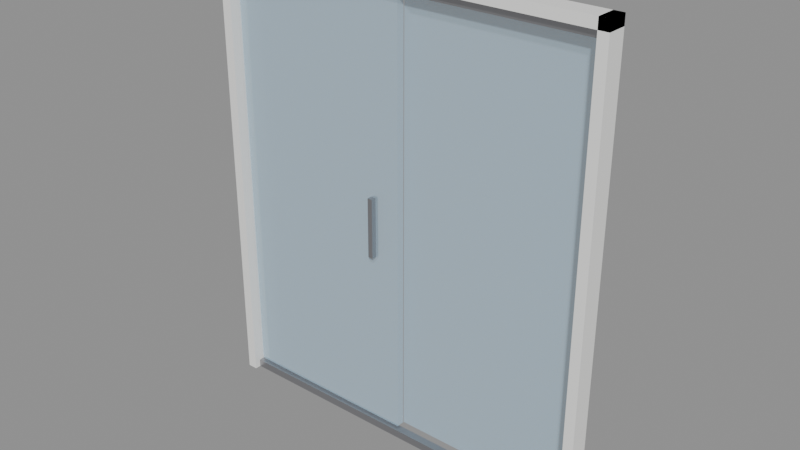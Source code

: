 # Source: mod_door_slide_double.blend  (saved by Blender 5.1.29; exported with 4.5.12 LTS)
import bpy
from mathutils import Matrix  # noqa: F401  (used for matrix-valued properties, if any)

bpy.ops.wm.read_factory_settings(use_empty=True)
scene = bpy.context.scene
scene.name = 'Scene'

# ---- materials (node trees are filled in below, after node groups)
mat_mat_frame = bpy.data.materials.new('mat_frame')
mat_mat_frame.diffuse_color = (0.94, 0.94, 0.92, 1.0)
mat_mat_metal = bpy.data.materials.new('mat_metal')
mat_mat_metal.diffuse_color = (0.4, 0.4, 0.42, 1.0)
mat_mat_glass = bpy.data.materials.new('mat_glass')
mat_mat_glass.surface_render_method = 'BLENDED'
mat_mat_glass.blend_method = 'BLEND'
mat_mat_glass.diffuse_color = (0.55, 0.78, 0.95, 0.35)

# ---- material node trees
mat_mat_frame.use_nodes = True; mat_mat_frame.node_tree.nodes.clear()
_N = mat_mat_frame.node_tree.nodes; _L = mat_mat_frame.node_tree.links
n0 = _N.new('ShaderNodeBsdfPrincipled'); n0.name = 'Principled BSDF'; n0.location = (-200, 100)
n0.inputs[0].default_value = (0.94, 0.94, 0.92, 1.0)
n0.inputs[2].default_value = 0.45
n1 = _N.new('ShaderNodeOutputMaterial'); n1.name = 'Material Output'; n1.location = (200, 100)
_L.new(n0.outputs[0], n1.inputs[0])
n1.is_active_output = True
mat_mat_metal.use_nodes = True; mat_mat_metal.node_tree.nodes.clear()
_N = mat_mat_metal.node_tree.nodes; _L = mat_mat_metal.node_tree.links
n0 = _N.new('ShaderNodeBsdfPrincipled'); n0.name = 'Principled BSDF'; n0.location = (-200, 100)
n0.inputs[0].default_value = (0.4, 0.4, 0.42, 1.0)
n0.inputs[1].default_value = 0.85
n0.inputs[2].default_value = 0.3
n1 = _N.new('ShaderNodeOutputMaterial'); n1.name = 'Material Output'; n1.location = (200, 100)
_L.new(n0.outputs[0], n1.inputs[0])
n1.is_active_output = True
mat_mat_glass.use_nodes = True; mat_mat_glass.node_tree.nodes.clear()
_N = mat_mat_glass.node_tree.nodes; _L = mat_mat_glass.node_tree.links
n0 = _N.new('ShaderNodeBsdfPrincipled'); n0.name = 'Principled BSDF'; n0.location = (-200, 100)
n0.inputs[0].default_value = (0.55, 0.78, 0.95, 1.0)
n0.inputs[2].default_value = 0.05
n0.inputs[4].default_value = 0.35
n1 = _N.new('ShaderNodeOutputMaterial'); n1.name = 'Material Output'; n1.location = (200, 100)
_L.new(n0.outputs[0], n1.inputs[0])
n1.is_active_output = True

# ---- meshes
me_frame_left_mesh = bpy.data.meshes.new('frame_left_mesh')
me_frame_left_mesh.from_pydata([(0.0, 0.0, 0.0), (0.05, 0.0, 0.0), (0.05, 0.1, 0.0), (0.0, 0.1, 0.0), (0.0, 0.0, 2.3), (0.05, 0.0, 2.3), (0.05, 0.1, 2.3), (0.0, 0.1, 2.3)], [], [(0, 3, 2, 1), (4, 5, 6, 7), (0, 1, 5, 4), (1, 2, 6, 5), (3, 7, 6, 2), (0, 4, 7, 3)])
_uv = me_frame_left_mesh.uv_layers.new(name='UVMap')
_uv.uv.foreach_set('vector', [0.0, 0.0, 0.0, 0.1, 0.05, 0.1, 0.05, 0.0, 0.0, 0.0, 0.05, 0.0, 0.05, 0.1, 0.0, 0.1, 0.0, 0.0, 0.05, 0.0, 0.05, 2.3, 0.0, 2.3, 0.0, 0.0, 0.1, 0.0, 0.1, 2.3, 0.0, 2.3, 0.0, 0.0, 0.0, 2.3, 0.05, 2.3, 0.05, 0.0, 0.0, 0.0, 0.0, 2.3, 0.1, 2.3, 0.1, 0.0])
me_frame_left_mesh.materials.append(mat_mat_frame)
me_frame_left_mesh.update()
me_frame_right_mesh = bpy.data.meshes.new('frame_right_mesh')
me_frame_right_mesh.from_pydata([(-0.05, 0.0, 0.0), (0.0, 0.0, 0.0), (0.0, 0.1, 0.0), (-0.05, 0.1, 0.0), (-0.05, 0.0, 2.3), (0.0, 0.0, 2.3), (0.0, 0.1, 2.3), (-0.05, 0.1, 2.3)], [], [(0, 3, 2, 1), (4, 5, 6, 7), (0, 1, 5, 4), (1, 2, 6, 5), (3, 7, 6, 2), (0, 4, 7, 3)])
_uv = me_frame_right_mesh.uv_layers.new(name='UVMap')
_uv.uv.foreach_set('vector', [-0.05, 0.0, -0.05, 0.1, 0.0, 0.1, 0.0, 0.0, -0.05, 0.0, 0.0, 0.0, 0.0, 0.1, -0.05, 0.1, -0.05, 0.0, 0.0, 0.0, 0.0, 2.3, -0.05, 2.3, 0.0, 0.0, 0.1, 0.0, 0.1, 2.3, 0.0, 2.3, -0.05, 0.0, -0.05, 2.3, 0.0, 2.3, 0.0, 0.0, 0.0, 0.0, 0.0, 2.3, 0.1, 2.3, 0.1, 0.0])
me_frame_right_mesh.materials.append(mat_mat_frame)
me_frame_right_mesh.update()
me_frame_top_mesh = bpy.data.meshes.new('frame_top_mesh')
me_frame_top_mesh.from_pydata([(0.0, 0.0, -0.05), (2.0, 0.0, -0.05), (2.0, 0.1, -0.05), (0.0, 0.1, -0.05), (0.0, 0.0, 0.0), (2.0, 0.0, 0.0), (2.0, 0.1, 0.0), (0.0, 0.1, 0.0)], [], [(0, 3, 2, 1), (4, 5, 6, 7), (0, 1, 5, 4), (1, 2, 6, 5), (3, 7, 6, 2), (0, 4, 7, 3)])
_uv = me_frame_top_mesh.uv_layers.new(name='UVMap')
_uv.uv.foreach_set('vector', [0.0, 0.0, 0.0, 0.1, 2.0, 0.1, 2.0, 0.0, 0.0, 0.0, 2.0, 0.0, 2.0, 0.1, 0.0, 0.1, 0.0, -0.05, 2.0, -0.05, 2.0, 0.0, 0.0, 0.0, 0.0, -0.05, 0.1, -0.05, 0.1, 0.0, 0.0, 0.0, 0.0, -0.05, 0.0, 0.0, 2.0, 0.0, 2.0, -0.05, 0.0, -0.05, 0.0, 0.0, 0.1, 0.0, 0.1, -0.05])
me_frame_top_mesh.materials.append(mat_mat_frame)
me_frame_top_mesh.update()
me_rail_top_mesh = bpy.data.meshes.new('rail_top_mesh')
me_rail_top_mesh.from_pydata([(0.0, 0.0, -0.04), (1.9, 0.0, -0.04), (1.9, 0.04, -0.04), (0.0, 0.04, -0.04), (0.0, 0.0, 0.0), (1.9, 0.0, 0.0), (1.9, 0.04, 0.0), (0.0, 0.04, 0.0)], [], [(0, 3, 2, 1), (4, 5, 6, 7), (0, 1, 5, 4), (1, 2, 6, 5), (3, 7, 6, 2), (0, 4, 7, 3)])
_uv = me_rail_top_mesh.uv_layers.new(name='UVMap')
_uv.uv.foreach_set('vector', [0.0, 0.0, 0.0, 0.04, 1.9, 0.04, 1.9, 0.0, 0.0, 0.0, 1.9, 0.0, 1.9, 0.04, 0.0, 0.04, 0.0, -0.04, 1.9, -0.04, 1.9, 0.0, 0.0, 0.0, 0.0, -0.04, 0.04, -0.04, 0.04, 0.0, 0.0, 0.0, 0.0, -0.04, 0.0, 0.0, 1.9, 0.0, 1.9, -0.04, 0.0, -0.04, 0.0, 0.0, 0.04, 0.0, 0.04, -0.04])
me_rail_top_mesh.materials.append(mat_mat_metal)
me_rail_top_mesh.update()
me_rail_bottom_mesh = bpy.data.meshes.new('rail_bottom_mesh')
me_rail_bottom_mesh.from_pydata([(0.0, 0.0, 0.0), (1.9, 0.0, 0.0), (1.9, 0.04, 0.0), (0.0, 0.04, 0.0), (0.0, 0.0, 0.04), (1.9, 0.0, 0.04), (1.9, 0.04, 0.04), (0.0, 0.04, 0.04)], [], [(0, 3, 2, 1), (4, 5, 6, 7), (0, 1, 5, 4), (1, 2, 6, 5), (3, 7, 6, 2), (0, 4, 7, 3)])
_uv = me_rail_bottom_mesh.uv_layers.new(name='UVMap')
_uv.uv.foreach_set('vector', [0.0, 0.0, 0.0, 0.04, 1.9, 0.04, 1.9, 0.0, 0.0, 0.0, 1.9, 0.0, 1.9, 0.04, 0.0, 0.04, 0.0, 0.0, 1.9, 0.0, 1.9, 0.04, 0.0, 0.04, 0.0, 0.0, 0.04, 0.0, 0.04, 0.04, 0.0, 0.04, 0.0, 0.0, 0.0, 0.04, 1.9, 0.04, 1.9, 0.0, 0.0, 0.0, 0.0, 0.04, 0.04, 0.04, 0.04, 0.0])
me_rail_bottom_mesh.materials.append(mat_mat_metal)
me_rail_bottom_mesh.update()
me_leaf_main_mesh = bpy.data.meshes.new('leaf_main_mesh')
me_leaf_main_mesh.from_pydata([(0.0, 0.0, 0.0), (0.94, 0.0, 0.0), (0.94, 0.04, 0.0), (0.0, 0.04, 0.0), (0.0, 0.0, 2.15), (0.94, 0.0, 2.15), (0.94, 0.04, 2.15), (0.0, 0.04, 2.15)], [], [(0, 3, 2, 1), (4, 5, 6, 7), (0, 1, 5, 4), (1, 2, 6, 5), (3, 7, 6, 2), (0, 4, 7, 3)])
_uv = me_leaf_main_mesh.uv_layers.new(name='UVMap')
_uv.uv.foreach_set('vector', [0.0, 0.0, 0.0, 0.04, 0.94, 0.04, 0.94, 0.0, 0.0, 0.0, 0.94, 0.0, 0.94, 0.04, 0.0, 0.04, 0.0, 0.0, 0.94, 0.0, 0.94, 2.15, 0.0, 2.15, 0.0, 0.0, 0.04, 0.0, 0.04, 2.15, 0.0, 2.15, 0.0, 0.0, 0.0, 2.15, 0.94, 2.15, 0.94, 0.0, 0.0, 0.0, 0.0, 2.15, 0.04, 2.15, 0.04, 0.0])
me_leaf_main_mesh.materials.append(mat_mat_glass)
me_leaf_main_mesh.update()
me_leaf_minor_mesh = bpy.data.meshes.new('leaf_minor_mesh')
me_leaf_minor_mesh.from_pydata([(0.0, 0.0, 0.0), (0.94, 0.0, 0.0), (0.94, 0.04, 0.0), (0.0, 0.04, 0.0), (0.0, 0.0, 2.15), (0.94, 0.0, 2.15), (0.94, 0.04, 2.15), (0.0, 0.04, 2.15)], [], [(0, 3, 2, 1), (4, 5, 6, 7), (0, 1, 5, 4), (1, 2, 6, 5), (3, 7, 6, 2), (0, 4, 7, 3)])
_uv = me_leaf_minor_mesh.uv_layers.new(name='UVMap')
_uv.uv.foreach_set('vector', [0.0, 0.0, 0.0, 0.04, 0.94, 0.04, 0.94, 0.0, 0.0, 0.0, 0.94, 0.0, 0.94, 0.04, 0.0, 0.04, 0.0, 0.0, 0.94, 0.0, 0.94, 2.15, 0.0, 2.15, 0.0, 0.0, 0.04, 0.0, 0.04, 2.15, 0.0, 2.15, 0.0, 0.0, 0.0, 2.15, 0.94, 2.15, 0.94, 0.0, 0.0, 0.0, 0.0, 2.15, 0.04, 2.15, 0.04, 0.0])
me_leaf_minor_mesh.materials.append(mat_mat_glass)
me_leaf_minor_mesh.update()
me_handle_mesh = bpy.data.meshes.new('handle_mesh')
me_handle_mesh.from_pydata([(-0.0125, 0.0, -0.15), (0.0125, 0.0, -0.15), (0.0125, 0.04, -0.15), (-0.0125, 0.04, -0.15), (-0.0125, 0.0, 0.15), (0.0125, 0.0, 0.15), (0.0125, 0.04, 0.15), (-0.0125, 0.04, 0.15)], [], [(0, 3, 2, 1), (4, 5, 6, 7), (0, 1, 5, 4), (1, 2, 6, 5), (3, 7, 6, 2), (0, 4, 7, 3)])
_uv = me_handle_mesh.uv_layers.new(name='UVMap')
_uv.uv.foreach_set('vector', [-0.0125, 0.0, -0.0125, 0.04, 0.0125, 0.04, 0.0125, 0.0, -0.0125, 0.0, 0.0125, 0.0, 0.0125, 0.04, -0.0125, 0.04, -0.0125, -0.15, 0.0125, -0.15, 0.0125, 0.15, -0.0125, 0.15, 0.0, -0.15, 0.04, -0.15, 0.04, 0.15, 0.0, 0.15, -0.0125, -0.15, -0.0125, 0.15, 0.0125, 0.15, 0.0125, -0.15, 0.0, -0.15, 0.0, 0.15, 0.04, 0.15, 0.04, -0.15])
me_handle_mesh.materials.append(mat_mat_metal)
me_handle_mesh.update()

# ---- objects
ob_frame_left = bpy.data.objects.new('frame_left', me_frame_left_mesh)
ob_frame_right = bpy.data.objects.new('frame_right', me_frame_right_mesh)
ob_frame_top = bpy.data.objects.new('frame_top', me_frame_top_mesh)
ob_rail_top = bpy.data.objects.new('rail_top', me_rail_top_mesh)
ob_rail_bottom = bpy.data.objects.new('rail_bottom', me_rail_bottom_mesh)
ob_leaf_main = bpy.data.objects.new('leaf_main', me_leaf_main_mesh)
ob_leaf_minor = bpy.data.objects.new('leaf_minor', me_leaf_minor_mesh)
ob_handle = bpy.data.objects.new('handle', me_handle_mesh)

# ---- transforms, parenting, visibility, modifiers, constraints
ob_frame_left.location = (0.0, 0.0, 0.0)
ob_frame_right.location = (2.0, 0.0, 0.0)
ob_frame_top.location = (0.0, 0.0, 2.3)
ob_rail_top.location = (0.05, 0.03, 2.25)
ob_rail_bottom.location = (0.05, 0.03, 0.0)
ob_leaf_main.location = (0.06, 0.05, 0.05)
ob_leaf_minor.location = (1.0, 0.095, 0.05)
ob_handle.location = (0.859, 0.025, 1.1)

# ---- collection membership
scene.collection.objects.link(ob_frame_left)
scene.collection.objects.link(ob_frame_right)
scene.collection.objects.link(ob_frame_top)
scene.collection.objects.link(ob_rail_top)
scene.collection.objects.link(ob_rail_bottom)
scene.collection.objects.link(ob_leaf_main)
scene.collection.objects.link(ob_leaf_minor)
scene.collection.objects.link(ob_handle)

# ---- scene / render settings (as saved in the file)
scene.frame_start = 1; scene.frame_end = 250; scene.frame_set(1)
scene.render.engine = 'BLENDER_EEVEE_NEXT'
scene.render.bake_bias = 0.0
scene.render.bake_samples = 0
scene.cycles.sampling_pattern = 'TABULATED_SOBOL'
scene.eevee.use_volume_custom_range = False
bpy.context.view_layer.update()

# ---- added for rendering (the .blend has no active camera and no usable light): camera, sun + grey world if the file has none
cam_auto = bpy.data.cameras.new('AutoCamera')
cam_auto.lens = 50.0
cam_auto.sensor_width = 36.0
cam_auto.clip_end = 1000.0
ob_auto_camera = bpy.data.objects.new('AutoCamera', cam_auto)
scene.collection.objects.link(ob_auto_camera)
ob_auto_camera.location = (3.8228, -3.31986, 3.40824)
ob_auto_camera.rotation_euler = (1.09748, -7.21219e-08, 0.694738)
scene.camera = ob_auto_camera
light_auto_sun = bpy.data.lights.new('AutoSun', 'SUN')
light_auto_sun.energy = 3.0
light_auto_sun.angle = 0.0523599
ob_auto_sun = bpy.data.objects.new('AutoSun', light_auto_sun)
scene.collection.objects.link(ob_auto_sun)
ob_auto_sun.rotation_euler = (0.872665, 0.174533, 0.523599)
if scene.world is None:
    world_auto = bpy.data.worlds.new('AutoWorld')
    world_auto.color = (0.3, 0.3, 0.3)
    scene.world = world_auto
bpy.context.view_layer.update()
